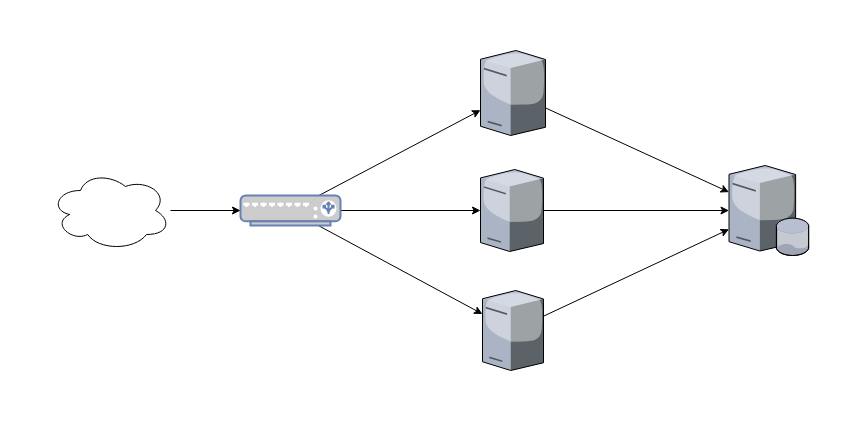

The diagram above was exported from draw.io. Its source (the exported page's mxGraphModel, read from the mxfile embedded in the PNG):
<mxGraphModel dx="1569" dy="496" grid="1" gridSize="10" guides="1" tooltips="1" connect="1" arrows="1" fold="1" page="1" pageScale="1" pageWidth="850" pageHeight="1100" math="0" shadow="0">
  <root>
    <mxCell id="0" />
    <mxCell id="1" parent="0" />
    <mxCell id="IBGBK-BTRwKCvQK2DIa9-2" value="" style="verticalLabelPosition=bottom;aspect=fixed;html=1;verticalAlign=top;strokeColor=none;align=center;outlineConnect=0;shape=mxgraph.citrix.database_server;" parent="1" vertex="1">
      <mxGeometry x="488.5" y="795" width="80" height="90" as="geometry" />
    </mxCell>
    <mxCell id="IBGBK-BTRwKCvQK2DIa9-34" style="edgeStyle=none;rounded=0;orthogonalLoop=1;jettySize=auto;html=1;" parent="1" source="IBGBK-BTRwKCvQK2DIa9-3" target="IBGBK-BTRwKCvQK2DIa9-2" edge="1">
      <mxGeometry relative="1" as="geometry" />
    </mxCell>
    <mxCell id="IBGBK-BTRwKCvQK2DIa9-3" value="" style="verticalLabelPosition=bottom;aspect=fixed;html=1;verticalAlign=top;strokeColor=none;align=center;outlineConnect=0;shape=mxgraph.citrix.tower_server;" parent="1" vertex="1">
      <mxGeometry x="240" y="680" width="65" height="85" as="geometry" />
    </mxCell>
    <mxCell id="IBGBK-BTRwKCvQK2DIa9-30" style="rounded=0;orthogonalLoop=1;jettySize=auto;html=1;" parent="1" source="IBGBK-BTRwKCvQK2DIa9-4" target="IBGBK-BTRwKCvQK2DIa9-2" edge="1">
      <mxGeometry relative="1" as="geometry" />
    </mxCell>
    <mxCell id="IBGBK-BTRwKCvQK2DIa9-4" value="" style="verticalLabelPosition=bottom;aspect=fixed;html=1;verticalAlign=top;strokeColor=none;align=center;outlineConnect=0;shape=mxgraph.citrix.tower_server;" parent="1" vertex="1">
      <mxGeometry x="240" y="799" width="63" height="82" as="geometry" />
    </mxCell>
    <mxCell id="IBGBK-BTRwKCvQK2DIa9-33" style="edgeStyle=none;rounded=0;orthogonalLoop=1;jettySize=auto;html=1;" parent="1" source="IBGBK-BTRwKCvQK2DIa9-5" target="IBGBK-BTRwKCvQK2DIa9-2" edge="1">
      <mxGeometry relative="1" as="geometry" />
    </mxCell>
    <mxCell id="IBGBK-BTRwKCvQK2DIa9-5" value="" style="verticalLabelPosition=bottom;aspect=fixed;html=1;verticalAlign=top;strokeColor=none;align=center;outlineConnect=0;shape=mxgraph.citrix.tower_server;" parent="1" vertex="1">
      <mxGeometry x="242" y="920" width="61" height="80" as="geometry" />
    </mxCell>
    <mxCell id="IBGBK-BTRwKCvQK2DIa9-29" style="edgeStyle=orthogonalEdgeStyle;rounded=0;orthogonalLoop=1;jettySize=auto;html=1;" parent="1" source="IBGBK-BTRwKCvQK2DIa9-9" target="IBGBK-BTRwKCvQK2DIa9-4" edge="1">
      <mxGeometry relative="1" as="geometry" />
    </mxCell>
    <mxCell id="IBGBK-BTRwKCvQK2DIa9-31" style="edgeStyle=none;rounded=0;orthogonalLoop=1;jettySize=auto;html=1;" parent="1" source="IBGBK-BTRwKCvQK2DIa9-9" target="IBGBK-BTRwKCvQK2DIa9-5" edge="1">
      <mxGeometry relative="1" as="geometry" />
    </mxCell>
    <mxCell id="IBGBK-BTRwKCvQK2DIa9-32" style="edgeStyle=none;rounded=0;orthogonalLoop=1;jettySize=auto;html=1;" parent="1" source="IBGBK-BTRwKCvQK2DIa9-9" target="IBGBK-BTRwKCvQK2DIa9-3" edge="1">
      <mxGeometry relative="1" as="geometry" />
    </mxCell>
    <mxCell id="IBGBK-BTRwKCvQK2DIa9-9" value="" style="fontColor=#0066CC;verticalAlign=top;verticalLabelPosition=bottom;labelPosition=center;align=center;html=1;outlineConnect=0;fillColor=#CCCCCC;strokeColor=#6881B3;gradientColor=none;gradientDirection=north;strokeWidth=2;shape=mxgraph.networks.load_balancer;" parent="1" vertex="1">
      <mxGeometry y="825" width="100" height="30" as="geometry" />
    </mxCell>
    <mxCell id="nInaqg-lptXYvdS28wlY-5" style="edgeStyle=orthogonalEdgeStyle;rounded=0;orthogonalLoop=1;jettySize=auto;html=1;" edge="1" parent="1" source="nInaqg-lptXYvdS28wlY-1" target="IBGBK-BTRwKCvQK2DIa9-9">
      <mxGeometry relative="1" as="geometry" />
    </mxCell>
    <mxCell id="nInaqg-lptXYvdS28wlY-1" value="" style="ellipse;shape=cloud;whiteSpace=wrap;html=1;" vertex="1" parent="1">
      <mxGeometry x="-190" y="800" width="120" height="80" as="geometry" />
    </mxCell>
  </root>
</mxGraphModel>